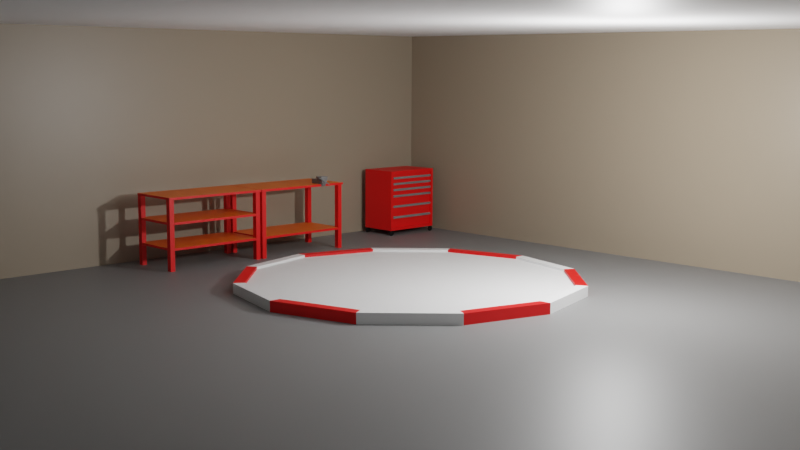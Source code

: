 # Source: Garaz.blend  (saved by Blender 2.82.7; exported with 4.5.12 LTS)
import bpy
from mathutils import Matrix  # noqa: F401  (used for matrix-valued properties, if any)

bpy.ops.wm.read_factory_settings(use_empty=True)
scene = bpy.context.scene
scene.name = 'Scene'

# ---- collections
col_collection = bpy.data.collections.new('Collection'); scene.collection.children.link(col_collection)

# ---- materials (node trees are filled in below, after node groups)
mat_wall = bpy.data.materials.new('Wall')
mat_wall.alpha_threshold = 0.0
mat_wall.use_transparent_shadow = False
mat_wall.line_color = (0.0, 0.0, 0.0, 1.0)
mat_material = bpy.data.materials.new('Material')
mat_material.use_transparent_shadow = False
mat_silver = bpy.data.materials.new('Silver')
mat_silver.use_transparent_shadow = False
mat_red = bpy.data.materials.new('Red')
mat_red.use_transparent_shadow = False
mat_black = bpy.data.materials.new('Black')
mat_black.use_transparent_shadow = False
mat_wood = bpy.data.materials.new('Wood')
mat_wood.use_transparent_shadow = False

# ---- material node trees
mat_wall.use_nodes = True; mat_wall.node_tree.nodes.clear()
_N = mat_wall.node_tree.nodes; _L = mat_wall.node_tree.links
n0 = _N.new('ShaderNodeOutputMaterial'); n0.name = 'Material Output'; n0.location = (300, 300)
n1 = _N.new('ShaderNodeBsdfPrincipled'); n1.name = 'Principled BSDF'; n1.location = (10, 300)
n1.distribution = 'GGX'
n1.subsurface_method = 'BURLEY'
n1.inputs[0].default_value = (0.3054, 0.2465, 0.1794, 1.0)
n1.inputs[2].default_value = 0.4
n1.inputs[3].default_value = 1.45
n1.inputs[27].default_value = (0.0, 0.0, 0.0, 1.0)
n1.inputs[28].default_value = 1.0
_L.new(n1.outputs[0], n0.inputs[0])
n0.is_active_output = True
mat_material.use_nodes = True; mat_material.node_tree.nodes.clear()
_N = mat_material.node_tree.nodes; _L = mat_material.node_tree.links
n0 = _N.new('ShaderNodeOutputMaterial'); n0.name = 'Material Output'; n0.location = (300, 300)
n1 = _N.new('ShaderNodeBsdfPrincipled'); n1.name = 'Principled BSDF'; n1.location = (10, 300)
n1.distribution = 'GGX'
n1.subsurface_method = 'BURLEY'
n1.inputs[3].default_value = 1.45
n1.inputs[27].default_value = (0.0, 0.0, 0.0, 1.0)
n1.inputs[28].default_value = 1.0
_L.new(n1.outputs[0], n0.inputs[0])
n0.is_active_output = True
mat_silver.use_nodes = True; mat_silver.node_tree.nodes.clear()
_N = mat_silver.node_tree.nodes; _L = mat_silver.node_tree.links
n0 = _N.new('ShaderNodeOutputMaterial'); n0.name = 'Material Output'; n0.location = (300, 300)
n1 = _N.new('ShaderNodeBsdfPrincipled'); n1.name = 'Principled BSDF'; n1.location = (10, 300)
n1.distribution = 'GGX'
n1.subsurface_method = 'BURLEY'
n1.inputs[0].default_value = (0.178, 0.178, 0.178, 1.0)
n1.inputs[3].default_value = 1.45
n1.inputs[27].default_value = (0.0, 0.0, 0.0, 1.0)
n1.inputs[28].default_value = 1.0
_L.new(n1.outputs[0], n0.inputs[0])
n0.is_active_output = True
mat_red.use_nodes = True; mat_red.node_tree.nodes.clear()
_N = mat_red.node_tree.nodes; _L = mat_red.node_tree.links
n0 = _N.new('ShaderNodeOutputMaterial'); n0.name = 'Material Output'; n0.location = (300, 300)
n1 = _N.new('ShaderNodeBsdfPrincipled'); n1.name = 'Principled BSDF'; n1.location = (10, 300)
n1.distribution = 'GGX'
n1.subsurface_method = 'BURLEY'
n1.inputs[0].default_value = (0.8, 0.000926, 0.0, 1.0)
n1.inputs[3].default_value = 1.45
n1.inputs[27].default_value = (0.0, 0.0, 0.0, 1.0)
n1.inputs[28].default_value = 1.0
_L.new(n1.outputs[0], n0.inputs[0])
n0.is_active_output = True
mat_black.use_nodes = True; mat_black.node_tree.nodes.clear()
_N = mat_black.node_tree.nodes; _L = mat_black.node_tree.links
n0 = _N.new('ShaderNodeOutputMaterial'); n0.name = 'Material Output'; n0.location = (300, 300)
n1 = _N.new('ShaderNodeBsdfPrincipled'); n1.name = 'Principled BSDF'; n1.location = (10, 300)
n1.distribution = 'GGX'
n1.subsurface_method = 'BURLEY'
n1.inputs[0].default_value = (0.0, 0.0, 0.0, 1.0)
n1.inputs[3].default_value = 1.45
n1.inputs[27].default_value = (0.0, 0.0, 0.0, 1.0)
n1.inputs[28].default_value = 1.0
_L.new(n1.outputs[0], n0.inputs[0])
n0.is_active_output = True
mat_wood.use_nodes = True; mat_wood.node_tree.nodes.clear()
_N = mat_wood.node_tree.nodes; _L = mat_wood.node_tree.links
n0 = _N.new('ShaderNodeOutputMaterial'); n0.name = 'Material Output'; n0.location = (300, 300)
n1 = _N.new('ShaderNodeBsdfPrincipled'); n1.name = 'Principled BSDF'; n1.location = (10, 300)
n1.distribution = 'GGX'
n1.subsurface_method = 'BURLEY'
n1.inputs[0].default_value = (0.8, 0.1486, 0.0, 1.0)
n1.inputs[3].default_value = 1.45
n1.inputs[27].default_value = (0.0, 0.0, 0.0, 1.0)
n1.inputs[28].default_value = 1.0
_L.new(n1.outputs[0], n0.inputs[0])
n0.is_active_output = True

# ---- world
world_world = bpy.data.worlds.new('World'); scene.world = world_world
world_world.use_nodes = True; world_world.node_tree.nodes.clear()
_N = world_world.node_tree.nodes; _L = world_world.node_tree.links
n0 = _N.new('ShaderNodeOutputWorld'); n0.name = 'World Output'; n0.location = (300, 300)
n1 = _N.new('ShaderNodeBackground'); n1.name = 'Background'; n1.location = (10, 300)
n1.inputs[0].default_value = (0.05088, 0.05088, 0.05088, 1.0)
_L.new(n1.outputs[0], n0.inputs[0])
n0.is_active_output = True
world_world.color = (0.05088, 0.05088, 0.05088)
world_world.use_sun_shadow = False
world_world.sun_shadow_jitter_overblur = 0.0

# ---- cameras
cam_camera = bpy.data.cameras.new('Camera')
cam_camera.clip_end = 100.0
cam_camera.ortho_scale = 7.314

# ---- lights
light_light = bpy.data.lights.new('Light', 'POINT')
light_light.transmission_factor = 0.0
light_light.energy = 1000.0
light_light.shadow_soft_size = 0.1
light_light.shadow_maximum_resolution = 0.006
light_light.use_absolute_resolution = True

# ---- meshes
me_cube = bpy.data.meshes.new('Cube')
me_cube.from_pydata([(11.0, 6.0, 5.0), (11.0, 6.0, 0.0), (11.0, -10.95, 5.0), (11.0, -10.95, 0.0), (-6.0, 6.0, 5.0), (-6.0, 6.0, 0.0), (-6.0, -10.95, 5.0), (-6.0, -10.95, 0.0)], [], [(0, 2, 6, 4), (7, 5, 4, 6), (5, 7, 3, 1), (5, 1, 0, 4)])
me_cube.polygons.foreach_set('material_index', [1, 0, 2, 0])
_uv = me_cube.uv_layers.new(name='UVMap')
_uv.uv.foreach_set('vector', [0.625, 0.5, 0.625, 0.75, 0.875, 0.75, 0.875, 0.5, 0.375, 0.0, 0.375, 0.25, 0.625, 0.25, 0.625, 0.0, 0.125, 0.5, 0.125, 0.75, 0.375, 0.75, 0.375, 0.5, 0.375, 0.25, 0.375, 0.5, 0.625, 0.5, 0.625, 0.25])
me_cube.materials.append(mat_wall)
me_cube.materials.append(mat_material)
me_cube.materials.append(mat_silver)
me_cube.use_remesh_preserve_volume = False
me_cube.use_remesh_preserve_attributes = False
me_cube.use_mirror_vertex_groups = False
me_cube.update()
me_circle = bpy.data.meshes.new('Circle')
me_circle.from_pydata([(-2.409e-08, 3.425, 0.0), (-1.712, 2.966, 0.0), (-2.966, 1.712, 0.0), (-3.425, 1.875e-07, 0.0), (-2.966, -1.712, 0.0), (-1.712, -2.966, 0.0), (-5.412e-07, -3.425, 0.0), (1.712, -2.966, 0.0), (2.966, -1.712, 0.0), (3.425, -1.255e-06, 0.0), (2.966, 1.712, 0.0), (1.712, 2.966, 0.0), (-1.601, 2.773, 0.2), (-5.155e-08, 3.202, 0.2), (-2.773, 1.601, 0.2), (-3.202, 1.91e-07, 0.2), (-2.773, -1.601, 0.2), (-1.601, -2.773, 0.2), (-5.069e-07, -3.202, 0.2), (1.601, -2.773, 0.2), (2.773, -1.601, 0.2), (3.202, -1.142e-06, 0.2), (2.773, 1.601, 0.2), (1.601, 2.773, 0.2), (-1.712, 2.966, 0.2), (-2.409e-08, 3.425, 0.2), (-2.966, 1.712, 0.2), (-3.425, 1.875e-07, 0.2), (-2.966, -1.712, 0.2), (-1.712, -2.966, 0.2), (-5.412e-07, -3.425, 0.2), (1.712, -2.966, 0.2), (2.966, -1.712, 0.2), (3.425, -1.255e-06, 0.2), (2.966, 1.712, 0.2), (1.712, 2.966, 0.2), (-1.601, 2.773, 0.15), (-5.165e-08, 3.202, 0.15), (-2.773, 1.601, 0.15), (-3.202, 1.91e-07, 0.15), (-2.773, -1.601, 0.15), (-1.601, -2.773, 0.15), (-5.07e-07, -3.202, 0.15), (1.601, -2.773, 0.15), (2.773, -1.601, 0.15), (3.202, -1.142e-06, 0.15), (2.773, 1.601, 0.15), (1.601, 2.773, 0.15)], [], [(1, 0, 11, 10, 9, 8, 7, 6, 5, 4, 3, 2), (17, 18, 42, 41), (7, 8, 32, 31), (4, 5, 29, 28), (11, 0, 25, 35), (1, 2, 26, 24), (8, 9, 33, 32), (5, 6, 30, 29), (2, 3, 27, 26), (9, 10, 34, 33), (6, 7, 31, 30), (3, 4, 28, 27), (10, 11, 35, 34), (0, 1, 24, 25), (12, 13, 25, 24), (14, 12, 24, 26), (15, 14, 26, 27), (16, 15, 27, 28), (17, 16, 28, 29), (18, 17, 29, 30), (19, 18, 30, 31), (20, 19, 31, 32), (21, 20, 32, 33), (22, 21, 33, 34), (23, 22, 34, 35), (13, 23, 35, 25), (36, 38, 39, 40, 41, 42, 43, 44, 45, 46, 47, 37), (14, 15, 39, 38), (21, 22, 46, 45), (18, 19, 43, 42), (15, 16, 40, 39), (22, 23, 47, 46), (13, 12, 36, 37), (19, 20, 44, 43), (16, 17, 41, 40), (23, 13, 37, 47), (12, 14, 38, 36), (20, 21, 45, 44)])
me_circle.polygons.foreach_set('material_index', [0, 0, 0, 1, 0, 0, 1, 0, 1, 0, 1, 0, 1, 1, 1, 0, 1, 0, 1, 0, 1, 0, 1, 0, 1, 0, 0, 1, 0, 1, 0, 1, 1, 0, 1, 0, 0, 1])
_uv = me_circle.uv_layers.new(name='UVMap')
_uv.uv.foreach_set('vector', [0.0, 0.0, 0.0, 0.0, 0.0, 0.0, 0.0, 0.0, 0.0, 0.0, 0.0, 0.0, 0.0, 0.0, 0.0, 0.0, 0.0, 0.0, 0.0, 0.0, 0.0, 0.0, 0.0, 0.0, 0.0, 0.0, 0.0, 0.0, 0.0, 0.0, 0.0, 0.0, 0.0, 0.0, 0.0, 0.0, 0.0, 0.0, 0.0, 0.0, 0.0, 0.0, 0.0, 0.0, 0.0, 0.0, 0.0, 0.0, 0.0, 0.0, 0.0, 0.0, 0.0, 0.0, 0.0, 0.0, 0.0, 0.0, 0.0, 0.0, 0.0, 0.0, 0.0, 0.0, 0.0, 0.0, 0.0, 0.0, 0.0, 0.0, 0.0, 0.0, 0.0, 0.0, 0.0, 0.0, 0.0, 0.0, 0.0, 0.0, 0.0, 0.0, 0.0, 0.0, 0.0, 0.0, 0.0, 0.0, 0.0, 0.0, 0.0, 0.0, 0.0, 0.0, 0.0, 0.0, 0.0, 0.0, 0.0, 0.0, 0.0, 0.0, 0.0, 0.0, 0.0, 0.0, 0.0, 0.0, 0.0, 0.0, 0.0, 0.0, 0.0, 0.0, 0.0, 0.0, 0.0, 0.0, 0.0, 0.0, 0.0, 0.0, 0.0, 0.0, 0.0, 0.0, 0.0, 0.0, 0.0, 0.0, 0.0, 0.0, 0.0, 0.0, 0.0, 0.0, 0.0, 0.0, 0.0, 0.0, 0.0, 0.0, 0.0, 0.0, 0.0, 0.0, 0.0, 0.0, 0.0, 0.0, 0.0, 0.0, 0.0, 0.0, 0.0, 0.0, 0.0, 0.0, 0.0, 0.0, 0.0, 0.0, 0.0, 0.0, 0.0, 0.0, 0.0, 0.0, 0.0, 0.0, 0.0, 0.0, 0.0, 0.0, 0.0, 0.0, 0.0, 0.0, 0.0, 0.0, 0.0, 0.0, 0.0, 0.0, 0.0, 0.0, 0.0, 0.0, 0.0, 0.0, 0.0, 0.0, 0.0, 0.0, 0.0, 0.0, 0.0, 0.0, 0.0, 0.0, 0.0, 0.0, 0.0, 0.0, 0.0, 0.0, 0.0, 0.0, 0.0, 0.0, 0.0, 0.0, 0.0, 0.0, 0.0, 0.0, 0.0, 0.0, 0.0, 0.0, 0.0, 0.0, 0.0, 0.0, 0.0, 0.0, 0.0, 0.0, 0.0, 0.0, 0.0, 0.0, 0.0, 0.0, 0.0, 0.0, 0.0, 0.0, 0.0, 0.0, 0.0, 0.0, 0.0, 0.0, 0.0, 0.0, 0.0, 0.0, 0.0, 0.0, 0.0, 0.0, 0.0, 0.0, 0.0, 0.0, 0.0, 0.0, 0.0, 0.0, 0.0, 0.0, 0.0, 0.0, 0.0, 0.0, 0.0, 0.0, 0.0, 0.0, 0.0, 0.0, 0.0, 0.0, 0.0, 0.0, 0.0, 0.0, 0.0, 0.0, 0.0, 0.0, 0.0, 0.0, 0.0, 0.0, 0.0, 0.0, 0.0, 0.0, 0.0, 0.0, 0.0, 0.0, 0.0, 0.0, 0.0, 0.0, 0.0, 0.0, 0.0, 0.0, 0.0, 0.0, 0.0, 0.0, 0.0, 0.0, 0.0, 0.0, 0.0, 0.0, 0.0, 0.0, 0.0, 0.0, 0.0, 0.0, 0.0, 0.0, 0.0, 0.0, 0.0, 0.0, 0.0, 0.0, 0.0, 0.0, 0.0, 0.0, 0.0, 0.0, 0.0, 0.0, 0.0, 0.0])
me_circle.materials.append(mat_material)
me_circle.materials.append(mat_red)
me_circle.use_remesh_fix_poles = True
me_circle.use_remesh_preserve_attributes = False
me_circle.use_mirror_vertex_groups = False
me_circle.update()
me_cube_001 = bpy.data.meshes.new('Cube.001')
me_cube_001.from_pydata([(-0.4686, -0.7511, 0.1327), (-0.4686, -0.7511, 1.623), (-0.4686, 0.7393, 0.1327), (-0.4686, 0.7393, 1.623), (0.4788, -0.7511, 0.1327), (0.4788, -0.7511, 1.623), (0.4788, 0.7393, 0.1327), (0.4788, 0.7393, 1.623), (-0.4686, 0.6685, 0.1327), (0.4788, 0.6685, 1.623), (0.4788, 0.6685, 0.1327), (-0.4686, 0.6685, 1.623), (0.4788, -0.6766, 1.623), (0.4788, -0.6766, 0.1327), (-0.4686, -0.6766, 1.623), (-0.4686, -0.6766, 0.1327), (0.4788, 0.6685, 1.623), (0.4788, 0.6685, 0.1327), (0.4788, -0.6766, 1.623), (0.4788, -0.6766, 0.1327), (0.4788, -0.6766, 1.549), (0.4788, 0.6685, 1.549), (0.4788, -0.6766, 0.2035), (0.4788, 0.6685, 0.2035), (0.4341, 0.6685, 1.549), (0.4341, -0.6766, 1.549), (0.4341, -0.6766, 0.2035), (0.4341, 0.6685, 0.2035), (0.4319, -0.6643, 1.424), (0.4319, -0.6643, 1.474), (0.4319, 0.6525, 1.424), (0.4319, 0.6525, 1.474), (0.4825, -0.6643, 1.424), (0.4825, -0.6643, 1.474), (0.4825, 0.6525, 1.424), (0.4825, 0.6525, 1.474), (0.4319, -0.6643, 1.277), (0.4319, -0.6643, 1.328), (0.4319, 0.6525, 1.277), (0.4319, 0.6525, 1.328), (0.4825, -0.6643, 1.277), (0.4825, -0.6643, 1.328), (0.4825, 0.6525, 1.277), (0.4825, 0.6525, 1.328), (0.4319, -0.6643, 1.127), (0.4319, -0.6643, 1.178), (0.4319, 0.6525, 1.127), (0.4319, 0.6525, 1.178), (0.4825, -0.6643, 1.127), (0.4825, -0.6643, 1.178), (0.4825, 0.6525, 1.127), (0.4825, 0.6525, 1.178), (0.4319, -0.6643, 0.9695), (0.4319, -0.6643, 1.02), (0.4319, 0.6525, 0.9695), (0.4319, 0.6525, 1.02), (0.4825, -0.6643, 0.9695), (0.4825, -0.6643, 1.02), (0.4825, 0.6525, 0.9695), (0.4825, 0.6525, 1.02), (0.4319, -0.6643, 0.7077), (0.4319, -0.6643, 0.7583), (0.4319, 0.6525, 0.7077), (0.4319, 0.6525, 0.7583), (0.4825, -0.6643, 0.7077), (0.4825, -0.6643, 0.7583), (0.4825, 0.6525, 0.7077), (0.4825, 0.6525, 0.7583), (0.4319, -0.6643, 0.4333), (0.4319, -0.6643, 0.4839), (0.4319, 0.6525, 0.4333), (0.4319, 0.6525, 0.4839), (0.4825, -0.6643, 0.4333), (0.4825, -0.6643, 0.4839), (0.4825, 0.6525, 0.4333), (0.4825, 0.6525, 0.4839), (0.4524, -0.6246, 0.06069), (0.4524, -0.6597, 0.1214), (0.4524, -0.7298, 0.1214), (0.4524, -0.7648, 0.06069), (0.4524, -0.7298, 0.0), (0.4524, -0.6597, 0.0), (0.4168, -0.6597, 0.1214), (0.4168, -0.6246, 0.06069), (0.4168, -0.7298, 0.1214), (0.4168, -0.7648, 0.06069), (0.4168, -0.7298, 0.0), (0.4168, -0.6597, 0.0), (-0.4168, -0.6246, 0.06069), (-0.4168, -0.6597, 0.1214), (-0.4168, -0.7298, 0.1214), (-0.4168, -0.7648, 0.06069), (-0.4168, -0.7298, 0.0), (-0.4168, -0.6597, 0.0), (-0.4524, -0.6597, 0.1214), (-0.4524, -0.6246, 0.06069), (-0.4524, -0.7298, 0.1214), (-0.4524, -0.7648, 0.06069), (-0.4524, -0.7298, 0.0), (-0.4524, -0.6597, 0.0), (0.4524, 0.7648, 0.06069), (0.4524, 0.7298, 0.1214), (0.4524, 0.6597, 0.1214), (0.4524, 0.6246, 0.06069), (0.4524, 0.6597, 0.0), (0.4524, 0.7298, 0.0), (0.4168, 0.7298, 0.1214), (0.4168, 0.7648, 0.06069), (0.4168, 0.6597, 0.1214), (0.4168, 0.6246, 0.06069), (0.4168, 0.6597, 0.0), (0.4168, 0.7298, 0.0), (-0.4168, 0.7648, 0.06069), (-0.4168, 0.7298, 0.1214), (-0.4168, 0.6597, 0.1214), (-0.4168, 0.6246, 0.06069), (-0.4168, 0.6597, 0.0), (-0.4168, 0.7298, 0.0), (-0.4524, 0.7298, 0.1214), (-0.4524, 0.7648, 0.06069), (-0.4524, 0.6597, 0.1214), (-0.4524, 0.6246, 0.06069), (-0.4524, 0.6597, 0.0), (-0.4524, 0.7298, 0.0)], [], [(8, 11, 3, 2), (2, 3, 7, 6), (13, 12, 5, 4), (4, 5, 1, 0), (15, 13, 4, 0), (12, 14, 1, 5), (2, 6, 10, 8), (7, 3, 11, 9), (0, 1, 14, 15), (8, 10, 13, 15), (9, 11, 14, 12), (6, 7, 9, 10), (15, 14, 11, 8), (21, 16, 18, 20), (22, 23, 27, 26), (17, 23, 22, 19), (27, 24, 25, 26), (20, 22, 26, 25), (23, 21, 24, 27), (21, 20, 25, 24), (28, 29, 31, 30), (30, 31, 35, 34), (34, 35, 33, 32), (32, 33, 29, 28), (30, 34, 32, 28), (35, 31, 29, 33), (36, 37, 39, 38), (38, 39, 43, 42), (42, 43, 41, 40), (40, 41, 37, 36), (38, 42, 40, 36), (43, 39, 37, 41), (44, 45, 47, 46), (46, 47, 51, 50), (50, 51, 49, 48), (48, 49, 45, 44), (46, 50, 48, 44), (51, 47, 45, 49), (52, 53, 55, 54), (54, 55, 59, 58), (58, 59, 57, 56), (56, 57, 53, 52), (54, 58, 56, 52), (59, 55, 53, 57), (60, 61, 63, 62), (62, 63, 67, 66), (66, 67, 65, 64), (64, 65, 61, 60), (62, 66, 64, 60), (67, 63, 61, 65), (68, 69, 71, 70), (70, 71, 75, 74), (74, 75, 73, 72), (72, 73, 69, 68), (70, 74, 72, 68), (75, 71, 69, 73), (77, 78, 79, 80, 81, 76), (82, 83, 87, 86, 85, 84), (76, 81, 87, 83), (80, 79, 85, 86), (78, 77, 82, 84), (81, 80, 86, 87), (79, 78, 84, 85), (77, 76, 83, 82), (89, 90, 91, 92, 93, 88), (94, 95, 99, 98, 97, 96), (88, 93, 99, 95), (92, 91, 97, 98), (90, 89, 94, 96), (93, 92, 98, 99), (91, 90, 96, 97), (89, 88, 95, 94), (101, 102, 103, 104, 105, 100), (106, 107, 111, 110, 109, 108), (100, 105, 111, 107), (104, 103, 109, 110), (102, 101, 106, 108), (105, 104, 110, 111), (103, 102, 108, 109), (101, 100, 107, 106), (113, 114, 115, 116, 117, 112), (118, 119, 123, 122, 121, 120), (112, 117, 123, 119), (116, 115, 121, 122), (114, 113, 118, 120), (117, 116, 122, 123), (115, 114, 120, 121), (113, 112, 119, 118)])
me_cube_001.polygons.foreach_set('material_index', [0, 0, 0, 0, 0, 0, 0, 0, 0, 0, 0, 0, 0, 0, 0, 0, 0, 0, 0, 0, 2, 2, 2, 2, 2, 2, 2, 2, 2, 2, 2, 2, 2, 2, 2, 2, 2, 2, 2, 2, 2, 2, 2, 2, 2, 2, 2, 2, 2, 2, 2, 2, 2, 2, 2, 2, 1, 1, 1, 1, 1, 1, 1, 1, 1, 1, 1, 1, 1, 1, 1, 1, 1, 1, 1, 1, 1, 1, 1, 1, 1, 1, 1, 1, 1, 1, 1, 1])
_uv = me_cube_001.uv_layers.new(name='UVMap')
_uv.uv.foreach_set('vector', [0.375, 0.2381, 0.625, 0.2381, 0.625, 0.25, 0.375, 0.25, 0.375, 0.25, 0.625, 0.25, 0.625, 0.5, 0.375, 0.5, 0.375, 0.7375, 0.625, 0.7375, 0.625, 0.75, 0.375, 0.75, 0.375, 0.75, 0.625, 0.75, 0.625, 1.0, 0.375, 1.0, 0.125, 0.7375, 0.375, 0.7375, 0.375, 0.75, 0.125, 0.75, 0.625, 0.7375, 0.875, 0.7375, 0.875, 0.75, 0.625, 0.75, 0.125, 0.5, 0.375, 0.5, 0.375, 0.5119, 0.125, 0.5119, 0.625, 0.5, 0.875, 0.5, 0.875, 0.5119, 0.625, 0.5119, 0.375, 0.0, 0.625, 0.0, 0.625, 0.0125, 0.375, 0.0125, 0.125, 0.5119, 0.375, 0.5119, 0.375, 0.7375, 0.125, 0.7375, 0.625, 0.5119, 0.875, 0.5119, 0.875, 0.7375, 0.625, 0.7375, 0.375, 0.5, 0.625, 0.5, 0.625, 0.5119, 0.375, 0.5119, 0.375, 0.0125, 0.625, 0.0125, 0.625, 0.2381, 0.375, 0.2381, 0.6125, 0.5119, 0.625, 0.5119, 0.625, 0.7375, 0.6125, 0.7375, 0.3869, 0.7375, 0.3869, 0.5119, 0.3869, 0.5119, 0.3869, 0.7375, 0.375, 0.5119, 0.3869, 0.5119, 0.3869, 0.7375, 0.375, 0.7375, 0.3869, 0.5119, 0.6125, 0.5119, 0.6125, 0.7375, 0.3869, 0.7375, 0.0, 0.0, 0.0, 0.0, 0.0, 0.0, 0.0, 0.0, 0.0, 0.0, 0.0, 0.0, 0.0, 0.0, 0.0, 0.0, 0.6125, 0.5119, 0.6125, 0.7375, 0.6125, 0.7375, 0.6125, 0.5119, 0.375, 0.0, 0.625, 0.0, 0.625, 0.25, 0.375, 0.25, 0.375, 0.25, 0.625, 0.25, 0.625, 0.5, 0.375, 0.5, 0.375, 0.5, 0.625, 0.5, 0.625, 0.75, 0.375, 0.75, 0.375, 0.75, 0.625, 0.75, 0.625, 1.0, 0.375, 1.0, 0.125, 0.5, 0.375, 0.5, 0.375, 0.75, 0.125, 0.75, 0.625, 0.5, 0.875, 0.5, 0.875, 0.75, 0.625, 0.75, 0.375, 0.0, 0.625, 0.0, 0.625, 0.25, 0.375, 0.25, 0.375, 0.25, 0.625, 0.25, 0.625, 0.5, 0.375, 0.5, 0.375, 0.5, 0.625, 0.5, 0.625, 0.75, 0.375, 0.75, 0.375, 0.75, 0.625, 0.75, 0.625, 1.0, 0.375, 1.0, 0.125, 0.5, 0.375, 0.5, 0.375, 0.75, 0.125, 0.75, 0.625, 0.5, 0.875, 0.5, 0.875, 0.75, 0.625, 0.75, 0.375, 0.0, 0.625, 0.0, 0.625, 0.25, 0.375, 0.25, 0.375, 0.25, 0.625, 0.25, 0.625, 0.5, 0.375, 0.5, 0.375, 0.5, 0.625, 0.5, 0.625, 0.75, 0.375, 0.75, 0.375, 0.75, 0.625, 0.75, 0.625, 1.0, 0.375, 1.0, 0.125, 0.5, 0.375, 0.5, 0.375, 0.75, 0.125, 0.75, 0.625, 0.5, 0.875, 0.5, 0.875, 0.75, 0.625, 0.75, 0.375, 0.0, 0.625, 0.0, 0.625, 0.25, 0.375, 0.25, 0.375, 0.25, 0.625, 0.25, 0.625, 0.5, 0.375, 0.5, 0.375, 0.5, 0.625, 0.5, 0.625, 0.75, 0.375, 0.75, 0.375, 0.75, 0.625, 0.75, 0.625, 1.0, 0.375, 1.0, 0.125, 0.5, 0.375, 0.5, 0.375, 0.75, 0.125, 0.75, 0.625, 0.5, 0.875, 0.5, 0.875, 0.75, 0.625, 0.75, 0.375, 0.0, 0.625, 0.0, 0.625, 0.25, 0.375, 0.25, 0.375, 0.25, 0.625, 0.25, 0.625, 0.5, 0.375, 0.5, 0.375, 0.5, 0.625, 0.5, 0.625, 0.75, 0.375, 0.75, 0.375, 0.75, 0.625, 0.75, 0.625, 1.0, 0.375, 1.0, 0.125, 0.5, 0.375, 0.5, 0.375, 0.75, 0.125, 0.75, 0.625, 0.5, 0.875, 0.5, 0.875, 0.75, 0.625, 0.75, 0.375, 0.0, 0.625, 0.0, 0.625, 0.25, 0.375, 0.25, 0.375, 0.25, 0.625, 0.25, 0.625, 0.5, 0.375, 0.5, 0.375, 0.5, 0.625, 0.5, 0.625, 0.75, 0.375, 0.75, 0.375, 0.75, 0.625, 0.75, 0.625, 1.0, 0.375, 1.0, 0.125, 0.5, 0.375, 0.5, 0.375, 0.75, 0.125, 0.75, 0.625, 0.5, 0.875, 0.5, 0.875, 0.75, 0.625, 0.75, 0.0, 0.0, 0.0, 0.0, 0.0, 0.0, 0.0, 0.0, 0.0, 0.0, 0.0, 0.0, 0.0, 0.0, 0.0, 0.0, 0.0, 0.0, 0.0, 0.0, 0.0, 0.0, 0.0, 0.0, 0.0, 0.0, 0.0, 0.0, 0.0, 0.0, 0.0, 0.0, 0.0, 0.0, 0.0, 0.0, 0.0, 0.0, 0.0, 0.0, 0.0, 0.0, 0.0, 0.0, 0.0, 0.0, 0.0, 0.0, 0.0, 0.0, 0.0, 0.0, 0.0, 0.0, 0.0, 0.0, 0.0, 0.0, 0.0, 0.0, 0.0, 0.0, 0.0, 0.0, 0.0, 0.0, 0.0, 0.0, 0.0, 0.0, 0.0, 0.0, 0.0, 0.0, 0.0, 0.0, 0.0, 0.0, 0.0, 0.0, 0.0, 0.0, 0.0, 0.0, 0.0, 0.0, 0.0, 0.0, 0.0, 0.0, 0.0, 0.0, 0.0, 0.0, 0.0, 0.0, 0.0, 0.0, 0.0, 0.0, 0.0, 0.0, 0.0, 0.0, 0.0, 0.0, 0.0, 0.0, 0.0, 0.0, 0.0, 0.0, 0.0, 0.0, 0.0, 0.0, 0.0, 0.0, 0.0, 0.0, 0.0, 0.0, 0.0, 0.0, 0.0, 0.0, 0.0, 0.0, 0.0, 0.0, 0.0, 0.0, 0.0, 0.0, 0.0, 0.0, 0.0, 0.0, 0.0, 0.0, 0.0, 0.0, 0.0, 0.0, 0.0, 0.0, 0.0, 0.0, 0.0, 0.0, 0.0, 0.0, 0.0, 0.0, 0.0, 0.0, 0.0, 0.0, 0.0, 0.0, 0.0, 0.0, 0.0, 0.0, 0.0, 0.0, 0.0, 0.0, 0.0, 0.0, 0.0, 0.0, 0.0, 0.0, 0.0, 0.0, 0.0, 0.0, 0.0, 0.0, 0.0, 0.0, 0.0, 0.0, 0.0, 0.0, 0.0, 0.0, 0.0, 0.0, 0.0, 0.0, 0.0, 0.0, 0.0, 0.0, 0.0, 0.0, 0.0, 0.0, 0.0, 0.0, 0.0, 0.0, 0.0, 0.0, 0.0, 0.0, 0.0, 0.0, 0.0, 0.0, 0.0, 0.0, 0.0, 0.0, 0.0, 0.0, 0.0, 0.0, 0.0, 0.0, 0.0, 0.0, 0.0, 0.0, 0.0, 0.0, 0.0, 0.0, 0.0, 0.0, 0.0, 0.0, 0.0, 0.0, 0.0, 0.0, 0.0, 0.0, 0.0, 0.0, 0.0, 0.0, 0.0, 0.0, 0.0, 0.0, 0.0, 0.0, 0.0, 0.0, 0.0, 0.0, 0.0, 0.0, 0.0, 0.0, 0.0, 0.0, 0.0, 0.0, 0.0, 0.0, 0.0, 0.0, 0.0, 0.0, 0.0, 0.0, 0.0, 0.0, 0.0, 0.0, 0.0, 0.0, 0.0, 0.0, 0.0, 0.0, 0.0, 0.0, 0.0, 0.0, 0.0, 0.0, 0.0, 0.0])
me_cube_001.materials.append(mat_red)
me_cube_001.materials.append(mat_black)
me_cube_001.materials.append(mat_silver)
me_cube_001.use_remesh_fix_poles = True
me_cube_001.use_remesh_preserve_attributes = False
me_cube_001.use_mirror_vertex_groups = False
me_cube_001.update()
me_cube_003 = bpy.data.meshes.new('Cube.003')
me_cube_003.from_pydata([(0.4883, -1.154, 0.00116), (0.4883, -1.154, 1.504), (0.4883, -1.05, 0.00116), (0.4883, -1.05, 1.504), (0.6079, -1.154, 0.00116), (0.6079, -1.154, 1.504), (0.6079, -1.05, 0.00116), (0.6079, -1.05, 1.504), (0.4883, 1.051, 0.00116), (0.4883, 1.051, 1.504), (0.4883, 1.155, 0.00116), (0.4883, 1.155, 1.504), (0.6079, 1.051, 0.00116), (0.6079, 1.051, 1.504), (0.6079, 1.155, 0.00116), (0.6079, 1.155, 1.504), (-0.6063, 1.051, 0.00116), (-0.6063, 1.051, 1.504), (-0.6063, 1.155, 0.00116), (-0.6063, 1.155, 1.504), (-0.4867, 1.051, 0.00116), (-0.4867, 1.051, 1.504), (-0.4867, 1.155, 0.00116), (-0.4867, 1.155, 1.504), (-0.6063, -1.154, 0.00116), (-0.6063, -1.154, 1.504), (-0.6063, -1.05, 0.00116), (-0.6063, -1.05, 1.504), (-0.4867, -1.154, 0.00116), (-0.4867, -1.154, 1.504), (-0.4867, -1.05, 0.00116), (-0.4867, -1.05, 1.504), (-0.6022, -1.165, 1.489), (0.6279, -1.165, 1.489), (-0.6022, 1.184, 1.489), (0.6279, 1.184, 1.489), (-0.6022, 1.184, 1.538), (-0.6022, -1.165, 1.538), (0.6279, -1.165, 1.538), (0.6279, 1.184, 1.538), (-0.599, -1.142, 0.4369), (0.603, -1.142, 0.4369), (-0.599, 1.143, 0.4369), (0.603, 1.143, 0.4369), (-0.599, 1.143, 0.4859), (-0.599, -1.142, 0.4859), (0.603, -1.142, 0.4859), (0.603, 1.143, 0.4859)], [], [(0, 1, 3, 2), (2, 3, 7, 6), (6, 7, 5, 4), (4, 5, 1, 0), (2, 6, 4, 0), (7, 3, 1, 5), (8, 9, 11, 10), (10, 11, 15, 14), (14, 15, 13, 12), (12, 13, 9, 8), (10, 14, 12, 8), (15, 11, 9, 13), (16, 17, 19, 18), (18, 19, 23, 22), (22, 23, 21, 20), (20, 21, 17, 16), (18, 22, 20, 16), (23, 19, 17, 21), (24, 25, 27, 26), (26, 27, 31, 30), (30, 31, 29, 28), (28, 29, 25, 24), (26, 30, 28, 24), (31, 27, 25, 29), (32, 34, 35, 33), (37, 38, 39, 36), (35, 34, 36, 39), (32, 33, 38, 37), (33, 35, 39, 38), (34, 32, 37, 36), (40, 42, 43, 41), (45, 46, 47, 44), (43, 42, 44, 47), (40, 41, 46, 45), (41, 43, 47, 46), (42, 40, 45, 44)])
me_cube_003.polygons.foreach_set('material_index', [0, 0, 0, 0, 0, 0, 0, 0, 0, 0, 0, 0, 0, 0, 0, 0, 0, 0, 0, 0, 0, 0, 0, 0, 1, 1, 0, 0, 0, 0, 1, 1, 0, 0, 0, 0])
_uv = me_cube_003.uv_layers.new(name='UVMap')
_uv.uv.foreach_set('vector', [0.375, 0.0, 0.625, 0.0, 0.625, 0.25, 0.375, 0.25, 0.375, 0.25, 0.625, 0.25, 0.625, 0.5, 0.375, 0.5, 0.375, 0.5, 0.625, 0.5, 0.625, 0.75, 0.375, 0.75, 0.375, 0.75, 0.625, 0.75, 0.625, 1.0, 0.375, 1.0, 0.125, 0.5, 0.375, 0.5, 0.375, 0.75, 0.125, 0.75, 0.625, 0.5, 0.875, 0.5, 0.875, 0.75, 0.625, 0.75, 0.375, 0.0, 0.625, 0.0, 0.625, 0.25, 0.375, 0.25, 0.375, 0.25, 0.625, 0.25, 0.625, 0.5, 0.375, 0.5, 0.375, 0.5, 0.625, 0.5, 0.625, 0.75, 0.375, 0.75, 0.375, 0.75, 0.625, 0.75, 0.625, 1.0, 0.375, 1.0, 0.125, 0.5, 0.375, 0.5, 0.375, 0.75, 0.125, 0.75, 0.625, 0.5, 0.875, 0.5, 0.875, 0.75, 0.625, 0.75, 0.375, 0.0, 0.625, 0.0, 0.625, 0.25, 0.375, 0.25, 0.375, 0.25, 0.625, 0.25, 0.625, 0.5, 0.375, 0.5, 0.375, 0.5, 0.625, 0.5, 0.625, 0.75, 0.375, 0.75, 0.375, 0.75, 0.625, 0.75, 0.625, 1.0, 0.375, 1.0, 0.125, 0.5, 0.375, 0.5, 0.375, 0.75, 0.125, 0.75, 0.625, 0.5, 0.875, 0.5, 0.875, 0.75, 0.625, 0.75, 0.375, 0.0, 0.625, 0.0, 0.625, 0.25, 0.375, 0.25, 0.375, 0.25, 0.625, 0.25, 0.625, 0.5, 0.375, 0.5, 0.375, 0.5, 0.625, 0.5, 0.625, 0.75, 0.375, 0.75, 0.375, 0.75, 0.625, 0.75, 0.625, 1.0, 0.375, 1.0, 0.125, 0.5, 0.375, 0.5, 0.375, 0.75, 0.125, 0.75, 0.625, 0.5, 0.875, 0.5, 0.875, 0.75, 0.625, 0.75, 0.0, 0.0, 0.0, 1.0, 1.0, 1.0, 1.0, 0.0, 0.0, 0.0, 1.0, 0.0, 1.0, 1.0, 0.0, 1.0, 1.0, 1.0, 0.0, 1.0, 0.0, 1.0, 1.0, 1.0, 0.0, 0.0, 1.0, 0.0, 1.0, 0.0, 0.0, 0.0, 1.0, 0.0, 1.0, 1.0, 1.0, 1.0, 1.0, 0.0, 0.0, 1.0, 0.0, 0.0, 0.0, 0.0, 0.0, 1.0, 0.0, 0.0, 0.0, 1.0, 1.0, 1.0, 1.0, 0.0, 0.0, 0.0, 1.0, 0.0, 1.0, 1.0, 0.0, 1.0, 1.0, 1.0, 0.0, 1.0, 0.0, 1.0, 1.0, 1.0, 0.0, 0.0, 1.0, 0.0, 1.0, 0.0, 0.0, 0.0, 1.0, 0.0, 1.0, 1.0, 1.0, 1.0, 1.0, 0.0, 0.0, 1.0, 0.0, 0.0, 0.0, 0.0, 0.0, 1.0])
me_cube_003.materials.append(mat_red)
me_cube_003.materials.append(mat_wood)
me_cube_003.use_remesh_fix_poles = True
me_cube_003.use_remesh_preserve_attributes = False
me_cube_003.use_mirror_vertex_groups = False
me_cube_003.update()
me_cube_004 = bpy.data.meshes.new('Cube.004')
me_cube_004.from_pydata([(0.4855, -1.148, 0.0), (0.4855, -1.148, 1.494), (0.4855, -1.044, 0.0), (0.4855, -1.044, 1.494), (0.6044, -1.148, 0.0), (0.6044, -1.148, 1.494), (0.6044, -1.044, 0.0), (0.6044, -1.044, 1.494), (0.4855, 1.045, 0.0), (0.4855, 1.045, 1.494), (0.4855, 1.148, 0.0), (0.4855, 1.148, 1.494), (0.6044, 1.045, 0.0), (0.6044, 1.045, 1.494), (0.6044, 1.148, 0.0), (0.6044, 1.148, 1.494), (-0.6029, 1.045, 0.0), (-0.6029, 1.045, 1.494), (-0.6029, 1.148, 0.0), (-0.6029, 1.148, 1.494), (-0.484, 1.045, 0.0), (-0.484, 1.045, 1.494), (-0.484, 1.148, 0.0), (-0.484, 1.148, 1.494), (-0.6029, -1.148, 0.0), (-0.6029, -1.148, 1.494), (-0.6029, -1.044, 0.0), (-0.6029, -1.044, 1.494), (-0.484, -1.148, 0.0), (-0.484, -1.148, 1.494), (-0.484, -1.044, 0.0), (-0.484, -1.044, 1.494), (-0.5988, -1.159, 1.49), (0.6243, -1.159, 1.49), (-0.5988, 1.177, 1.49), (0.6243, 1.177, 1.49), (-0.5988, 1.177, 1.538), (-0.5988, -1.159, 1.538), (0.6243, -1.159, 1.538), (0.6243, 1.177, 1.538), (-0.5956, -1.135, 0.4333), (0.5996, -1.135, 0.4333), (-0.5956, 1.136, 0.4333), (0.5996, 1.136, 0.4333), (-0.5956, 1.136, 0.482), (-0.5956, -1.135, 0.482), (0.5996, -1.135, 0.482), (0.5996, 1.136, 0.482), (-0.5956, -1.135, 0.9687), (0.5996, -1.135, 0.9687), (-0.5956, 1.136, 0.9687), (0.5996, 1.136, 0.9687), (-0.5956, 1.136, 1.017), (-0.5956, -1.135, 1.017), (0.5996, -1.135, 1.017), (0.5996, 1.136, 1.017)], [], [(0, 1, 3, 2), (2, 3, 7, 6), (6, 7, 5, 4), (4, 5, 1, 0), (2, 6, 4, 0), (7, 3, 1, 5), (8, 9, 11, 10), (10, 11, 15, 14), (14, 15, 13, 12), (12, 13, 9, 8), (10, 14, 12, 8), (15, 11, 9, 13), (16, 17, 19, 18), (18, 19, 23, 22), (22, 23, 21, 20), (20, 21, 17, 16), (18, 22, 20, 16), (23, 19, 17, 21), (24, 25, 27, 26), (26, 27, 31, 30), (30, 31, 29, 28), (28, 29, 25, 24), (26, 30, 28, 24), (31, 27, 25, 29), (32, 34, 35, 33), (37, 38, 39, 36), (35, 34, 36, 39), (32, 33, 38, 37), (33, 35, 39, 38), (34, 32, 37, 36), (40, 42, 43, 41), (45, 46, 47, 44), (43, 42, 44, 47), (40, 41, 46, 45), (41, 43, 47, 46), (42, 40, 45, 44), (48, 50, 51, 49), (53, 54, 55, 52), (51, 50, 52, 55), (48, 49, 54, 53), (49, 51, 55, 54), (50, 48, 53, 52)])
me_cube_004.polygons.foreach_set('material_index', [0, 0, 0, 0, 0, 0, 0, 0, 0, 0, 0, 0, 0, 0, 0, 0, 0, 0, 0, 0, 0, 0, 0, 0, 1, 1, 0, 0, 0, 0, 1, 1, 0, 0, 0, 0, 1, 1, 0, 0, 0, 0])
_uv = me_cube_004.uv_layers.new(name='UVMap')
_uv.uv.foreach_set('vector', [0.375, 0.0, 0.625, 0.0, 0.625, 0.25, 0.375, 0.25, 0.375, 0.25, 0.625, 0.25, 0.625, 0.5, 0.375, 0.5, 0.375, 0.5, 0.625, 0.5, 0.625, 0.75, 0.375, 0.75, 0.375, 0.75, 0.625, 0.75, 0.625, 1.0, 0.375, 1.0, 0.125, 0.5, 0.375, 0.5, 0.375, 0.75, 0.125, 0.75, 0.625, 0.5, 0.875, 0.5, 0.875, 0.75, 0.625, 0.75, 0.375, 0.0, 0.625, 0.0, 0.625, 0.25, 0.375, 0.25, 0.375, 0.25, 0.625, 0.25, 0.625, 0.5, 0.375, 0.5, 0.375, 0.5, 0.625, 0.5, 0.625, 0.75, 0.375, 0.75, 0.375, 0.75, 0.625, 0.75, 0.625, 1.0, 0.375, 1.0, 0.125, 0.5, 0.375, 0.5, 0.375, 0.75, 0.125, 0.75, 0.625, 0.5, 0.875, 0.5, 0.875, 0.75, 0.625, 0.75, 0.375, 0.0, 0.625, 0.0, 0.625, 0.25, 0.375, 0.25, 0.375, 0.25, 0.625, 0.25, 0.625, 0.5, 0.375, 0.5, 0.375, 0.5, 0.625, 0.5, 0.625, 0.75, 0.375, 0.75, 0.375, 0.75, 0.625, 0.75, 0.625, 1.0, 0.375, 1.0, 0.125, 0.5, 0.375, 0.5, 0.375, 0.75, 0.125, 0.75, 0.625, 0.5, 0.875, 0.5, 0.875, 0.75, 0.625, 0.75, 0.375, 0.0, 0.625, 0.0, 0.625, 0.25, 0.375, 0.25, 0.375, 0.25, 0.625, 0.25, 0.625, 0.5, 0.375, 0.5, 0.375, 0.5, 0.625, 0.5, 0.625, 0.75, 0.375, 0.75, 0.375, 0.75, 0.625, 0.75, 0.625, 1.0, 0.375, 1.0, 0.125, 0.5, 0.375, 0.5, 0.375, 0.75, 0.125, 0.75, 0.625, 0.5, 0.875, 0.5, 0.875, 0.75, 0.625, 0.75, 0.0, 0.0, 0.0, 1.0, 1.0, 1.0, 1.0, 0.0, 0.0, 0.0, 1.0, 0.0, 1.0, 1.0, 0.0, 1.0, 1.0, 1.0, 0.0, 1.0, 0.0, 1.0, 1.0, 1.0, 0.0, 0.0, 1.0, 0.0, 1.0, 0.0, 0.0, 0.0, 1.0, 0.0, 1.0, 1.0, 1.0, 1.0, 1.0, 0.0, 0.0, 1.0, 0.0, 0.0, 0.0, 0.0, 0.0, 1.0, 0.0, 0.0, 0.0, 1.0, 1.0, 1.0, 1.0, 0.0, 0.0, 0.0, 1.0, 0.0, 1.0, 1.0, 0.0, 1.0, 1.0, 1.0, 0.0, 1.0, 0.0, 1.0, 1.0, 1.0, 0.0, 0.0, 1.0, 0.0, 1.0, 0.0, 0.0, 0.0, 1.0, 0.0, 1.0, 1.0, 1.0, 1.0, 1.0, 0.0, 0.0, 1.0, 0.0, 0.0, 0.0, 0.0, 0.0, 1.0, 0.0, 0.0, 0.0, 1.0, 1.0, 1.0, 1.0, 0.0, 0.0, 0.0, 1.0, 0.0, 1.0, 1.0, 0.0, 1.0, 1.0, 1.0, 0.0, 1.0, 0.0, 1.0, 1.0, 1.0, 0.0, 0.0, 1.0, 0.0, 1.0, 0.0, 0.0, 0.0, 1.0, 0.0, 1.0, 1.0, 1.0, 1.0, 1.0, 0.0, 0.0, 1.0, 0.0, 0.0, 0.0, 0.0, 0.0, 1.0])
me_cube_004.materials.append(mat_red)
me_cube_004.materials.append(mat_wood)
me_cube_004.use_remesh_fix_poles = True
me_cube_004.use_remesh_preserve_attributes = False
me_cube_004.use_mirror_vertex_groups = False
me_cube_004.update()
me_cube_005 = bpy.data.meshes.new('Cube.005')
me_cube_005.from_pydata([(-0.1172, -0.06353, 0.02349), (-0.1172, -0.106, 0.176), (-0.1172, 0.05748, 0.02349), (-0.1172, 0.09864, 0.176), (-0.05186, -0.06353, 0.02349), (-0.05186, -0.106, 0.176), (-0.05186, 0.05748, 0.02349), (-0.05186, 0.09864, 0.176), (-0.002449, -0.06353, 0.02349), (-0.002449, -0.106, 0.176), (-0.002449, 0.05748, 0.02349), (-0.002449, 0.09864, 0.176), (0.06291, -0.06353, 0.02349), (0.06291, -0.106, 0.176), (0.06291, 0.05748, 0.02349), (0.06291, 0.09864, 0.176), (-0.3156, -0.06028, -0.04708), (-0.3156, -0.06028, 0.1068), (-0.3156, 0.06028, -0.04708), (-0.3156, 0.06028, 0.1068), (0.07523, -0.03881, 0.007755), (0.07523, -0.03881, 0.1068), (0.07523, 0.03881, 0.007755), (0.07523, 0.03881, 0.1068), (0.01902, 0.06028, -0.04708), (0.01902, 0.06028, 0.1068), (0.01902, -0.06028, -0.04708), (0.01902, -0.06028, 0.1068), (0.08166, 0.02618, 0.0573), (0.08166, 0.01309, 0.07997), (0.08166, -0.01309, 0.07997), (0.08166, -0.02618, 0.0573), (0.08166, -0.01309, 0.03463), (0.08166, 0.01309, 0.03463), (0.106, 0.01309, 0.07997), (0.106, 0.02618, 0.0573), (0.106, -0.01309, 0.07997), (0.106, -0.02618, 0.0573), (0.106, -0.01309, 0.03463), (0.106, 0.01309, 0.03463), (0.08717, -0.197, 0.1602), (0.1005, -0.197, 0.1602), (0.1072, -0.1912, 0.1702), (0.1005, -0.1854, 0.1802), (0.0805, -0.1912, 0.1702), (0.08717, -0.1854, 0.1802), (0.08717, 0.1236, 0.001779), (0.0805, 0.1178, -0.00822), (0.1005, 0.1236, 0.001779), (0.1072, 0.1178, -0.00822), (0.1005, 0.112, -0.01822), (0.08717, 0.112, -0.01822)], [], [(0, 1, 3, 2), (2, 3, 7, 6), (6, 7, 5, 4), (4, 5, 1, 0), (2, 6, 4, 0), (7, 3, 1, 5), (8, 9, 11, 10), (10, 11, 15, 14), (14, 15, 13, 12), (12, 13, 9, 8), (10, 14, 12, 8), (15, 11, 9, 13), (16, 17, 19, 18), (24, 25, 23, 22), (22, 23, 21, 20), (26, 27, 17, 16), (24, 22, 20, 26), (25, 19, 17, 27), (23, 25, 27, 21), (18, 24, 26, 16), (20, 21, 27, 26), (18, 19, 25, 24), (29, 28, 33, 32, 31, 30), (34, 36, 37, 38, 39, 35), (30, 31, 37, 36), (28, 29, 34, 35), (33, 28, 35, 39), (31, 32, 38, 37), (29, 30, 36, 34), (32, 33, 39, 38), (48, 49, 42, 43), (46, 47, 51, 50, 49, 48), (50, 51, 40, 41), (46, 48, 43, 45), (49, 50, 41, 42), (51, 47, 44, 40), (47, 46, 45, 44), (45, 43, 42, 41, 40, 44)])
_uv = me_cube_005.uv_layers.new(name='UVMap')
_uv.uv.foreach_set('vector', [0.375, 0.0, 0.625, 0.0, 0.625, 0.25, 0.375, 0.25, 0.375, 0.25, 0.625, 0.25, 0.625, 0.5, 0.375, 0.5, 0.375, 0.5, 0.625, 0.5, 0.625, 0.75, 0.375, 0.75, 0.375, 0.75, 0.625, 0.75, 0.625, 1.0, 0.375, 1.0, 0.125, 0.5, 0.375, 0.5, 0.375, 0.75, 0.125, 0.75, 0.625, 0.5, 0.875, 0.5, 0.875, 0.75, 0.625, 0.75, 0.375, 0.0, 0.625, 0.0, 0.625, 0.25, 0.375, 0.25, 0.375, 0.25, 0.625, 0.25, 0.625, 0.5, 0.375, 0.5, 0.375, 0.5, 0.625, 0.5, 0.625, 0.75, 0.375, 0.75, 0.375, 0.75, 0.625, 0.75, 0.625, 1.0, 0.375, 1.0, 0.125, 0.5, 0.375, 0.5, 0.375, 0.75, 0.125, 0.75, 0.625, 0.5, 0.875, 0.5, 0.875, 0.75, 0.625, 0.75, 0.375, 0.0, 0.625, 0.0, 0.625, 0.25, 0.375, 0.25, 0.375, 0.464, 0.625, 0.464, 0.625, 0.5, 0.375, 0.5, 0.375, 0.5, 0.625, 0.5, 0.625, 0.75, 0.375, 0.75, 0.375, 0.786, 0.625, 0.786, 0.625, 1.0, 0.375, 1.0, 0.339, 0.5, 0.375, 0.5, 0.375, 0.75, 0.339, 0.75, 0.661, 0.5, 0.875, 0.5, 0.875, 0.75, 0.661, 0.75, 0.625, 0.5, 0.661, 0.5, 0.661, 0.75, 0.625, 0.75, 0.125, 0.5, 0.339, 0.5, 0.339, 0.75, 0.125, 0.75, 0.375, 0.75, 0.625, 0.75, 0.625, 0.786, 0.375, 0.786, 0.375, 0.25, 0.625, 0.25, 0.625, 0.464, 0.375, 0.464, 0.0, 0.0, 0.0, 0.0, 0.0, 0.0, 0.0, 0.0, 0.0, 0.0, 0.0, 0.0, 0.0, 0.0, 0.0, 0.0, 0.0, 0.0, 0.0, 0.0, 0.0, 0.0, 0.0, 0.0, 0.0, 0.0, 0.0, 0.0, 0.0, 0.0, 0.0, 0.0, 0.0, 0.0, 0.0, 0.0, 0.0, 0.0, 0.0, 0.0, 0.0, 0.0, 0.0, 0.0, 0.0, 0.0, 0.0, 0.0, 0.0, 0.0, 0.0, 0.0, 0.0, 0.0, 0.0, 0.0, 0.0, 0.0, 0.0, 0.0, 0.0, 0.0, 0.0, 0.0, 0.0, 0.0, 0.0, 0.0, 0.0, 0.0, 0.0, 0.0, 0.0, 0.0, 0.0, 0.0, 0.0, 0.0, 0.0, 0.0, 0.0, 0.0, 0.0, 0.0, 0.0, 0.0, 0.0, 0.0, 0.0, 0.0, 0.0, 0.0, 0.0, 0.0, 0.0, 0.0, 0.0, 0.0, 0.0, 0.0, 0.0, 0.0, 0.0, 0.0, 0.0, 0.0, 0.0, 0.0, 0.0, 0.0, 0.0, 0.0, 0.0, 0.0, 0.0, 0.0, 0.0, 0.0, 0.0, 0.0, 0.0, 0.0, 0.0, 0.0, 0.0, 0.0, 0.0, 0.0, 0.0, 0.0, 0.0, 0.0, 0.0, 0.0, 0.0, 0.0, 0.0, 0.0, 0.0, 0.0, 0.0, 0.0, 0.0, 0.0])
me_cube_005.materials.append(mat_silver)
me_cube_005.use_remesh_fix_poles = True
me_cube_005.use_remesh_preserve_attributes = False
me_cube_005.use_mirror_vertex_groups = False
me_cube_005.update()

# ---- objects
ob_cube = bpy.data.objects.new('Cube', me_cube)
ob_light = bpy.data.objects.new('Light', light_light)
ob_camera = bpy.data.objects.new('Camera', cam_camera)
ob_circle = bpy.data.objects.new('Circle', me_circle)
ob_szafka1 = bpy.data.objects.new('Szafka1', me_cube_001)
ob_stolik1 = bpy.data.objects.new('Stolik1', me_cube_003)
ob_stolik1_001 = bpy.data.objects.new('Stolik1.001', me_cube_004)
ob_imadlo = bpy.data.objects.new('imadlo', me_cube_005)

# ---- transforms, parenting, visibility, modifiers, constraints
ob_cube.location = (0.0, 0.0, 0.0)
ob_cube.lock_rotations_4d = False
ob_cube.empty_display_type = 'ARROWS'
ob_cube.lineart.crease_threshold = 0.0
ob_light.location = (4.076, 1.005, 3.119)
ob_light.rotation_euler = (0.6503, 0.05522, 1.866)
ob_light.lock_rotations_4d = False
ob_light.empty_display_type = 'ARROWS'
ob_light.color = (0.0, 0.0, 0.0, 0.0)
ob_light.lineart.crease_threshold = 0.0
ob_camera.location = (15.0, -15.0, 4.22)
ob_camera.rotation_euler = (1.429, -0.005914, 0.7959)
ob_camera.lock_rotations_4d = False
ob_camera.empty_display_type = 'ARROWS'
ob_camera.color = (0.0, 0.0, 0.0, 0.0)
ob_camera.display_type = 'WIRE'
ob_camera.lineart.crease_threshold = 0.0
ob_circle.location = (0.0, 0.0, 0.0)
ob_circle.lineart.crease_threshold = 0.0
ob_szafka1.location = (-5.306, 4.886, 0.0004127)
ob_szafka1.lineart.crease_threshold = 0.0
ob_stolik1.location = (-4.955, 0.9035, 0.0004127)
ob_stolik1.lineart.crease_threshold = 0.0
ob_stolik1_001.location = (-4.955, -1.462, 0.0004127)
ob_stolik1_001.lineart.crease_threshold = 0.0
ob_imadlo.location = (-4.342, 1.483, 1.539)
ob_imadlo.lineart.crease_threshold = 0.0

# ---- collection membership
col_collection.objects.link(ob_cube)
col_collection.objects.link(ob_light)
col_collection.objects.link(ob_camera)
col_collection.objects.link(ob_circle)
col_collection.objects.link(ob_szafka1)
col_collection.objects.link(ob_stolik1)
col_collection.objects.link(ob_stolik1_001)
col_collection.objects.link(ob_imadlo)

# ---- scene / render settings (as saved in the file)
scene.camera = ob_camera
scene.frame_start = 1; scene.frame_end = 250; scene.frame_set(1)
scene.render.engine = 'BLENDER_EEVEE_NEXT'
scene.cycles.use_denoising = False
scene.cycles.samples = 128
scene.cycles.sampling_pattern = 'TABULATED_SOBOL'
scene.cycles.use_adaptive_sampling = False
scene.cycles.use_light_tree = False
scene.view_settings.view_transform = 'Filmic'
bpy.context.view_layer.update()
